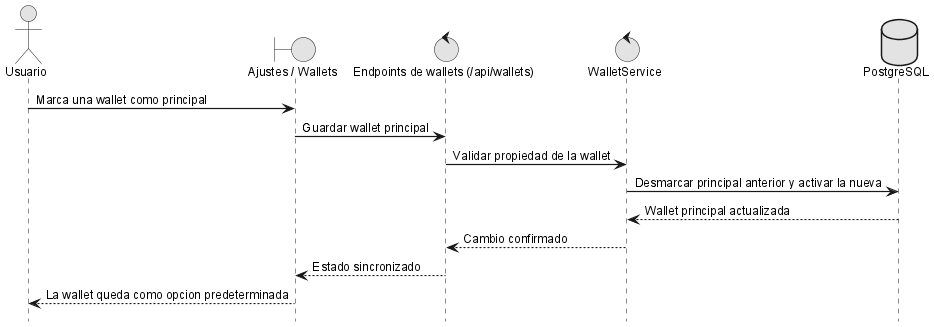

The diagram above was rendered by PlantUML. Its source (embedded in the PNG):
@startuml
!include _sequence-style.puml
actor Usuario as user
boundary "Ajustes / Wallets" as ui
control "Endpoints de wallets (/api/wallets)" as api
control "WalletService" as srv
database "PostgreSQL" as db

user -> ui: Marca una wallet como principal
ui -> api: Guardar wallet principal
api -> srv: Validar propiedad de la wallet
srv -> db: Desmarcar principal anterior y activar la nueva
db --> srv: Wallet principal actualizada
srv --> api: Cambio confirmado
api --> ui: Estado sincronizado
ui --> user: La wallet queda como opcion predeterminada
@enduml